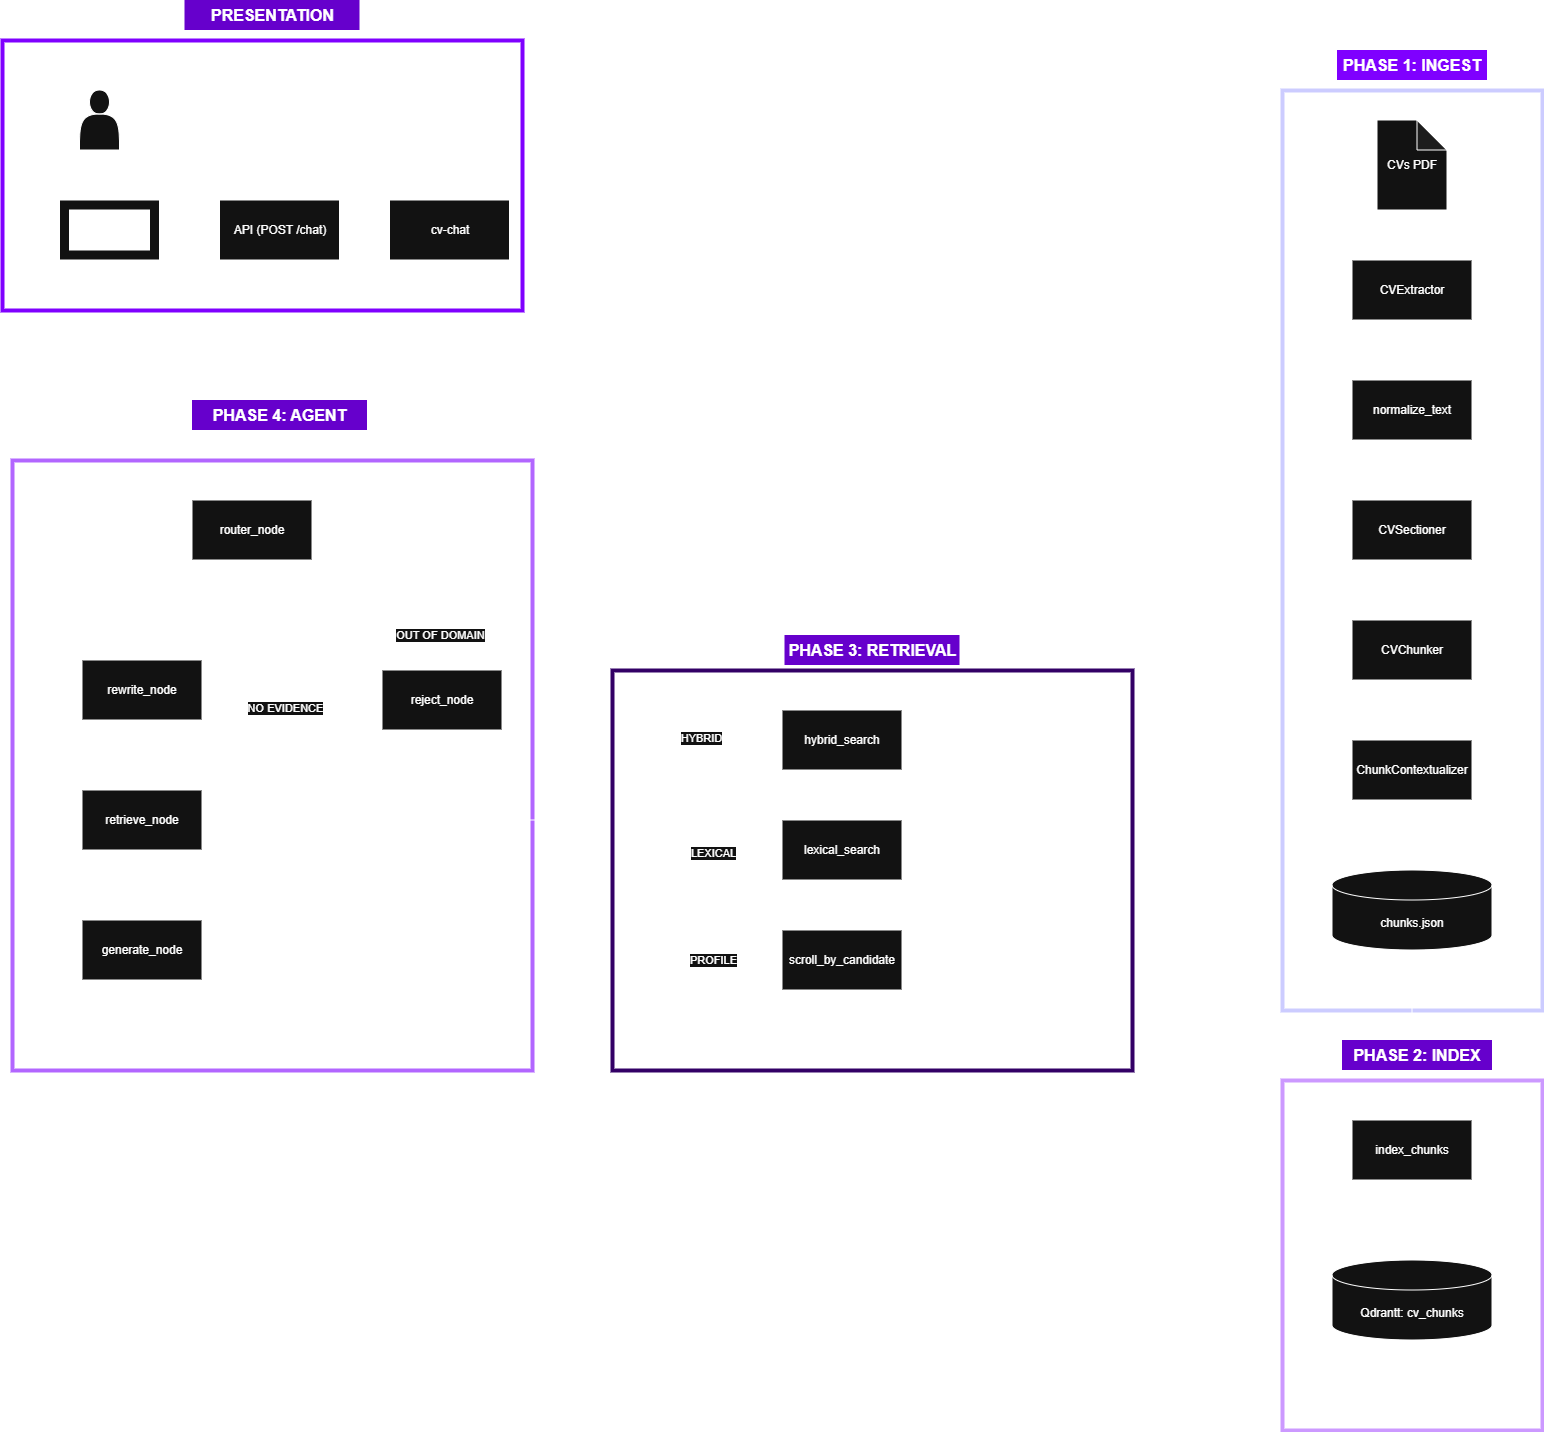

The diagram above was exported from draw.io. Its source (the exported page's mxGraphModel, read from the mxfile embedded in the PNG):
<mxGraphModel dx="2797" dy="651" grid="1" gridSize="10" guides="1" tooltips="1" connect="1" arrows="1" fold="1" page="1" pageScale="1" pageWidth="827" pageHeight="1169" background="none" math="0" shadow="0">
  <root>
    <mxCell id="0" />
    <mxCell id="1" parent="0" />
    <mxCell id="90YkpKQXFJCRzrHnk8Tl-67" edge="1" parent="1" source="90YkpKQXFJCRzrHnk8Tl-59" style="endArrow=classic;html=1;rounded=0;exitX=0.52;exitY=0.999;exitDx=0;exitDy=0;exitPerimeter=0;entryX=0.5;entryY=0;entryDx=0;entryDy=0;" target="90YkpKQXFJCRzrHnk8Tl-58" value="">
      <mxGeometry height="50" relative="1" width="50" as="geometry">
        <mxPoint x="-1260" y="450" as="sourcePoint" />
        <mxPoint x="-1210" y="400" as="targetPoint" />
      </mxGeometry>
    </mxCell>
    <mxCell id="90YkpKQXFJCRzrHnk8Tl-58" parent="1" style="rounded=0;whiteSpace=wrap;html=1;fillColor=none;fillStyle=auto;fontColor=#ffffff;strokeColor=light-dark(#A50040,#B266FF);strokeWidth=4;" value="" vertex="1">
      <mxGeometry height="610" width="520" x="-1560" y="520" as="geometry" />
    </mxCell>
    <mxCell id="90YkpKQXFJCRzrHnk8Tl-9" parent="1" style="rounded=0;whiteSpace=wrap;html=1;fillColor=light-dark(#FFFFFF,transparent);fillStyle=auto;fontColor=#ffffff;strokeColor=light-dark(#A50040,#CCCCFF);strokeWidth=4;" value="" vertex="1">
      <mxGeometry height="920" width="260" x="-290" y="150" as="geometry" />
    </mxCell>
    <mxCell id="90YkpKQXFJCRzrHnk8Tl-2" parent="1" style="rounded=0;whiteSpace=wrap;html=1;" value="CVExtractor" vertex="1">
      <mxGeometry height="60" width="120" x="-220" y="320" as="geometry" />
    </mxCell>
    <mxCell id="90YkpKQXFJCRzrHnk8Tl-3" parent="1" style="rounded=0;whiteSpace=wrap;html=1;" value="normalize_text" vertex="1">
      <mxGeometry height="60" width="120" x="-220" y="440" as="geometry" />
    </mxCell>
    <mxCell id="90YkpKQXFJCRzrHnk8Tl-4" parent="1" style="rounded=0;whiteSpace=wrap;html=1;" value="CVSectioner" vertex="1">
      <mxGeometry height="60" width="120" x="-220" y="560" as="geometry" />
    </mxCell>
    <mxCell id="90YkpKQXFJCRzrHnk8Tl-5" parent="1" style="rounded=0;whiteSpace=wrap;html=1;" value="CVChunker" vertex="1">
      <mxGeometry height="60" width="120" x="-220" y="680" as="geometry" />
    </mxCell>
    <mxCell id="90YkpKQXFJCRzrHnk8Tl-6" parent="1" style="rounded=0;whiteSpace=wrap;html=1;" value="ChunkContextualizer" vertex="1">
      <mxGeometry height="60" width="120" x="-220" y="800" as="geometry" />
    </mxCell>
    <mxCell id="90YkpKQXFJCRzrHnk8Tl-7" parent="1" style="shape=cylinder3;whiteSpace=wrap;html=1;boundedLbl=1;backgroundOutline=1;size=15;" value="chunks.json" vertex="1">
      <mxGeometry height="80" width="160" x="-240" y="930" as="geometry" />
    </mxCell>
    <mxCell id="90YkpKQXFJCRzrHnk8Tl-10" parent="1" style="rounded=0;whiteSpace=wrap;html=1;" value="index_chunks" vertex="1">
      <mxGeometry height="60" width="120" x="-220" y="1180" as="geometry" />
    </mxCell>
    <mxCell id="90YkpKQXFJCRzrHnk8Tl-11" parent="1" style="shape=cylinder3;whiteSpace=wrap;html=1;boundedLbl=1;backgroundOutline=1;size=15;" value="Qdrantt: cv_chunks" vertex="1">
      <mxGeometry height="80" width="160" x="-240" y="1320" as="geometry" />
    </mxCell>
    <mxCell id="90YkpKQXFJCRzrHnk8Tl-13" parent="1" style="rounded=0;whiteSpace=wrap;html=1;" value="router_node" vertex="1">
      <mxGeometry height="60" width="120" x="-1380" y="560" as="geometry" />
    </mxCell>
    <mxCell id="90YkpKQXFJCRzrHnk8Tl-15" parent="1" style="rounded=0;whiteSpace=wrap;html=1;" value="rewrite_node" vertex="1">
      <mxGeometry height="60" width="120" x="-1490" y="720" as="geometry" />
    </mxCell>
    <mxCell id="90YkpKQXFJCRzrHnk8Tl-16" parent="1" style="rounded=0;whiteSpace=wrap;html=1;" value="retrieve_node" vertex="1">
      <mxGeometry height="60" width="120" x="-1490" y="850" as="geometry" />
    </mxCell>
    <mxCell id="90YkpKQXFJCRzrHnk8Tl-17" parent="1" style="rounded=0;whiteSpace=wrap;html=1;" value="reject_node" vertex="1">
      <mxGeometry height="60" width="120" x="-1190" y="730" as="geometry" />
    </mxCell>
    <mxCell id="90YkpKQXFJCRzrHnk8Tl-18" parent="1" style="rounded=0;whiteSpace=wrap;html=1;" value="generate_node" vertex="1">
      <mxGeometry height="60" width="120" x="-1490" y="980" as="geometry" />
    </mxCell>
    <mxCell id="90YkpKQXFJCRzrHnk8Tl-19" parent="1" style="rounded=0;whiteSpace=wrap;html=1;" value="hybrid_search" vertex="1">
      <mxGeometry height="60" width="120" x="-790" y="770" as="geometry" />
    </mxCell>
    <mxCell id="90YkpKQXFJCRzrHnk8Tl-20" parent="1" style="rounded=0;whiteSpace=wrap;html=1;" value="lexical_search" vertex="1">
      <mxGeometry height="60" width="120" x="-790" y="880" as="geometry" />
    </mxCell>
    <mxCell id="90YkpKQXFJCRzrHnk8Tl-21" parent="1" style="rounded=0;whiteSpace=wrap;html=1;" value="scroll_by_candidate" vertex="1">
      <mxGeometry height="60" width="120" x="-790" y="990" as="geometry" />
    </mxCell>
    <mxCell id="90YkpKQXFJCRzrHnk8Tl-23" parent="1" style="shape=note;whiteSpace=wrap;html=1;backgroundOutline=1;darkOpacity=0.05;" value="CVs PDF" vertex="1">
      <mxGeometry height="90" width="70" x="-195" y="180" as="geometry" />
    </mxCell>
    <mxCell id="90YkpKQXFJCRzrHnk8Tl-24" edge="1" parent="1" source="90YkpKQXFJCRzrHnk8Tl-23" style="endArrow=classic;html=1;rounded=0;exitX=0.5;exitY=1;exitDx=0;exitDy=0;exitPerimeter=0;entryX=0.5;entryY=0;entryDx=0;entryDy=0;" target="90YkpKQXFJCRzrHnk8Tl-2" value="">
      <mxGeometry height="50" relative="1" width="50" as="geometry">
        <mxPoint x="-760" y="600" as="sourcePoint" />
        <mxPoint x="-710" y="550" as="targetPoint" />
      </mxGeometry>
    </mxCell>
    <mxCell id="90YkpKQXFJCRzrHnk8Tl-25" edge="1" parent="1" style="endArrow=classic;html=1;rounded=0;exitX=0.5;exitY=1;exitDx=0;exitDy=0;exitPerimeter=0;entryX=0.5;entryY=0;entryDx=0;entryDy=0;" target="90YkpKQXFJCRzrHnk8Tl-3" value="">
      <mxGeometry height="50" relative="1" width="50" as="geometry">
        <mxPoint x="-160.5" y="380" as="sourcePoint" />
        <mxPoint x="-160.5" y="430" as="targetPoint" />
      </mxGeometry>
    </mxCell>
    <mxCell id="90YkpKQXFJCRzrHnk8Tl-26" edge="1" parent="1" source="90YkpKQXFJCRzrHnk8Tl-3" style="endArrow=classic;html=1;rounded=0;exitX=0.5;exitY=1;exitDx=0;exitDy=0;" target="90YkpKQXFJCRzrHnk8Tl-4" value="">
      <mxGeometry height="50" relative="1" width="50" as="geometry">
        <mxPoint x="-530" y="500" as="sourcePoint" />
        <mxPoint x="-530" y="550" as="targetPoint" />
      </mxGeometry>
    </mxCell>
    <mxCell id="90YkpKQXFJCRzrHnk8Tl-27" edge="1" parent="1" source="90YkpKQXFJCRzrHnk8Tl-4" style="endArrow=classic;html=1;rounded=0;exitX=0.5;exitY=1;exitDx=0;exitDy=0;entryX=0.5;entryY=0;entryDx=0;entryDy=0;" target="90YkpKQXFJCRzrHnk8Tl-5" value="">
      <mxGeometry height="50" relative="1" width="50" as="geometry">
        <mxPoint x="-150" y="680" as="sourcePoint" />
        <mxPoint x="-100" y="630" as="targetPoint" />
      </mxGeometry>
    </mxCell>
    <mxCell id="90YkpKQXFJCRzrHnk8Tl-28" edge="1" parent="1" source="90YkpKQXFJCRzrHnk8Tl-5" style="endArrow=classic;html=1;rounded=0;exitX=0.5;exitY=1;exitDx=0;exitDy=0;entryX=0.5;entryY=0;entryDx=0;entryDy=0;" target="90YkpKQXFJCRzrHnk8Tl-6" value="">
      <mxGeometry height="50" relative="1" width="50" as="geometry">
        <mxPoint x="-430" y="700" as="sourcePoint" />
        <mxPoint x="-380" y="650" as="targetPoint" />
      </mxGeometry>
    </mxCell>
    <mxCell id="90YkpKQXFJCRzrHnk8Tl-29" edge="1" parent="1" source="90YkpKQXFJCRzrHnk8Tl-6" style="endArrow=classic;html=1;rounded=0;exitX=0.5;exitY=1;exitDx=0;exitDy=0;" target="90YkpKQXFJCRzrHnk8Tl-7" value="">
      <mxGeometry height="50" relative="1" width="50" as="geometry">
        <mxPoint x="-160" y="930" as="sourcePoint" />
        <mxPoint x="-110" y="880" as="targetPoint" />
      </mxGeometry>
    </mxCell>
    <mxCell id="90YkpKQXFJCRzrHnk8Tl-30" edge="1" parent="1" source="90YkpKQXFJCRzrHnk8Tl-7" style="endArrow=classic;html=1;rounded=0;exitX=0.5;exitY=1;exitDx=0;exitDy=0;exitPerimeter=0;" value="">
      <mxGeometry height="50" relative="1" width="50" as="geometry">
        <mxPoint x="-470" y="1130" as="sourcePoint" />
        <mxPoint x="-160" y="1180" as="targetPoint" />
      </mxGeometry>
    </mxCell>
    <mxCell id="90YkpKQXFJCRzrHnk8Tl-32" edge="1" parent="1" source="90YkpKQXFJCRzrHnk8Tl-10" style="endArrow=classic;html=1;rounded=0;exitX=0.5;exitY=1;exitDx=0;exitDy=0;" target="90YkpKQXFJCRzrHnk8Tl-11" value="">
      <mxGeometry height="50" relative="1" width="50" as="geometry">
        <mxPoint x="-30" y="1204" as="sourcePoint" />
        <mxPoint x="-110" y="1260" as="targetPoint" />
      </mxGeometry>
    </mxCell>
    <mxCell id="90YkpKQXFJCRzrHnk8Tl-33" edge="1" parent="1" source="90YkpKQXFJCRzrHnk8Tl-19" style="endArrow=classic;html=1;rounded=0;exitX=1;exitY=0.5;exitDx=0;exitDy=0;entryX=0;entryY=0.5;entryDx=0;entryDy=0;entryPerimeter=0;startArrow=classic;startFill=1;" target="90YkpKQXFJCRzrHnk8Tl-11" value="">
      <mxGeometry height="50" relative="1" width="50" as="geometry">
        <Array as="points">
          <mxPoint x="-460" y="800" />
          <mxPoint x="-460" y="890" />
          <mxPoint x="-460" y="1360" />
        </Array>
        <mxPoint x="-540" y="890" as="sourcePoint" />
        <mxPoint x="-490" y="840" as="targetPoint" />
      </mxGeometry>
    </mxCell>
    <mxCell id="90YkpKQXFJCRzrHnk8Tl-34" edge="1" parent="1" style="endArrow=classic;html=1;rounded=0;entryX=1;entryY=0.5;entryDx=0;entryDy=0;" target="90YkpKQXFJCRzrHnk8Tl-20" value="">
      <mxGeometry height="50" relative="1" width="50" as="geometry">
        <mxPoint x="-460" y="910" as="sourcePoint" />
        <mxPoint x="-640" y="1140" as="targetPoint" />
      </mxGeometry>
    </mxCell>
    <mxCell id="90YkpKQXFJCRzrHnk8Tl-35" edge="1" parent="1" style="endArrow=classic;html=1;rounded=0;entryX=1;entryY=0.5;entryDx=0;entryDy=0;" value="">
      <mxGeometry height="50" relative="1" width="50" as="geometry">
        <mxPoint x="-460" y="1019.71" as="sourcePoint" />
        <mxPoint x="-670" y="1019.71" as="targetPoint" />
      </mxGeometry>
    </mxCell>
    <mxCell id="90YkpKQXFJCRzrHnk8Tl-37" edge="1" parent="1" source="90YkpKQXFJCRzrHnk8Tl-13" style="endArrow=classic;html=1;rounded=0;exitX=0.5;exitY=1;exitDx=0;exitDy=0;entryX=0.5;entryY=0;entryDx=0;entryDy=0;" target="90YkpKQXFJCRzrHnk8Tl-15" value="">
      <mxGeometry height="50" relative="1" width="50" as="geometry">
        <Array as="points">
          <mxPoint x="-1320" y="660" />
          <mxPoint x="-1430" y="660" />
        </Array>
        <mxPoint x="-1200" y="730" as="sourcePoint" />
        <mxPoint x="-1430" y="700" as="targetPoint" />
      </mxGeometry>
    </mxCell>
    <mxCell id="90YkpKQXFJCRzrHnk8Tl-39" edge="1" parent="1" source="90YkpKQXFJCRzrHnk8Tl-15" style="endArrow=classic;html=1;rounded=0;exitX=0.5;exitY=1;exitDx=0;exitDy=0;" target="90YkpKQXFJCRzrHnk8Tl-16" value="">
      <mxGeometry height="50" relative="1" width="50" as="geometry">
        <mxPoint x="-1330" y="795" as="sourcePoint" />
        <mxPoint x="-1330" y="865" as="targetPoint" />
      </mxGeometry>
    </mxCell>
    <mxCell id="90YkpKQXFJCRzrHnk8Tl-40" edge="1" parent="1" source="90YkpKQXFJCRzrHnk8Tl-16" style="endArrow=classic;html=1;rounded=0;exitX=0.5;exitY=1;exitDx=0;exitDy=0;entryX=0.5;entryY=0;entryDx=0;entryDy=0;" target="90YkpKQXFJCRzrHnk8Tl-18" value="">
      <mxGeometry height="50" relative="1" width="50" as="geometry">
        <mxPoint x="-1330" y="960" as="sourcePoint" />
        <mxPoint x="-1280" y="910" as="targetPoint" />
      </mxGeometry>
    </mxCell>
    <mxCell id="90YkpKQXFJCRzrHnk8Tl-41" edge="1" parent="1" style="endArrow=classic;html=1;rounded=0;entryX=0.5;entryY=0;entryDx=0;entryDy=0;dashed=1;" target="90YkpKQXFJCRzrHnk8Tl-17" value="">
      <mxGeometry height="50" relative="1" width="50" as="geometry">
        <Array as="points">
          <mxPoint x="-1130" y="660" />
        </Array>
        <mxPoint x="-1320" y="660" as="sourcePoint" />
        <mxPoint x="-1170" y="660" as="targetPoint" />
      </mxGeometry>
    </mxCell>
    <mxCell id="90YkpKQXFJCRzrHnk8Tl-42" connectable="0" parent="90YkpKQXFJCRzrHnk8Tl-41" style="edgeLabel;html=1;align=center;verticalAlign=middle;resizable=0;points=[];" value="OUT OF DOMAIN" vertex="1">
      <mxGeometry relative="1" x="0.7286" y="-2" as="geometry">
        <mxPoint as="offset" />
      </mxGeometry>
    </mxCell>
    <mxCell id="90YkpKQXFJCRzrHnk8Tl-43" edge="1" parent="1" source="90YkpKQXFJCRzrHnk8Tl-16" style="endArrow=classic;html=1;rounded=0;exitX=1;exitY=0.5;exitDx=0;exitDy=0;entryX=0;entryY=0.5;entryDx=0;entryDy=0;edgeStyle=orthogonalEdgeStyle;curved=1;dashed=1;" target="90YkpKQXFJCRzrHnk8Tl-17" value="">
      <mxGeometry height="50" relative="1" width="50" as="geometry">
        <Array as="points">
          <mxPoint x="-1350" y="880" />
          <mxPoint x="-1350" y="760" />
        </Array>
        <mxPoint x="-1350" y="840" as="sourcePoint" />
        <mxPoint x="-1300" y="790" as="targetPoint" />
      </mxGeometry>
    </mxCell>
    <mxCell id="90YkpKQXFJCRzrHnk8Tl-44" connectable="0" parent="90YkpKQXFJCRzrHnk8Tl-43" style="edgeLabel;html=1;align=center;verticalAlign=middle;resizable=0;points=[];" value="NO EVIDENCE" vertex="1">
      <mxGeometry relative="1" x="0.3533" y="-8" as="geometry">
        <mxPoint as="offset" />
      </mxGeometry>
    </mxCell>
    <mxCell id="90YkpKQXFJCRzrHnk8Tl-45" edge="1" parent="1" source="90YkpKQXFJCRzrHnk8Tl-16" style="endArrow=classic;html=1;rounded=0;exitX=1;exitY=0.5;exitDx=0;exitDy=0;entryX=0;entryY=0.5;entryDx=0;entryDy=0;" target="90YkpKQXFJCRzrHnk8Tl-19" value="">
      <mxGeometry height="50" relative="1" width="50" as="geometry">
        <Array as="points">
          <mxPoint x="-920" y="880" />
          <mxPoint x="-920" y="800" />
        </Array>
        <mxPoint x="-1180" y="960" as="sourcePoint" />
        <mxPoint x="-1130" y="910" as="targetPoint" />
      </mxGeometry>
    </mxCell>
    <mxCell id="90YkpKQXFJCRzrHnk8Tl-48" connectable="0" parent="90YkpKQXFJCRzrHnk8Tl-45" style="edgeLabel;html=1;align=center;verticalAlign=middle;resizable=0;points=[];" value="HYBRID" vertex="1">
      <mxGeometry relative="1" x="0.7516" y="2" as="geometry">
        <mxPoint as="offset" />
      </mxGeometry>
    </mxCell>
    <mxCell id="90YkpKQXFJCRzrHnk8Tl-46" edge="1" parent="1" style="endArrow=classic;html=1;rounded=0;entryX=-0.011;entryY=0.569;entryDx=0;entryDy=0;entryPerimeter=0;" target="90YkpKQXFJCRzrHnk8Tl-20" value="">
      <mxGeometry height="50" relative="1" width="50" as="geometry">
        <Array as="points">
          <mxPoint x="-920" y="914" />
        </Array>
        <mxPoint x="-920" y="880" as="sourcePoint" />
        <mxPoint x="-800" y="950" as="targetPoint" />
      </mxGeometry>
    </mxCell>
    <mxCell id="90YkpKQXFJCRzrHnk8Tl-49" connectable="0" parent="90YkpKQXFJCRzrHnk8Tl-46" style="edgeLabel;html=1;align=center;verticalAlign=middle;resizable=0;points=[];" value="LEXICAL" vertex="1">
      <mxGeometry relative="1" x="0.0099" y="1" as="geometry">
        <mxPoint x="12" as="offset" />
      </mxGeometry>
    </mxCell>
    <mxCell id="90YkpKQXFJCRzrHnk8Tl-47" edge="1" parent="1" style="endArrow=classic;html=1;rounded=0;entryX=0;entryY=0.5;entryDx=0;entryDy=0;" target="90YkpKQXFJCRzrHnk8Tl-21" value="">
      <mxGeometry height="50" relative="1" width="50" as="geometry">
        <Array as="points">
          <mxPoint x="-920" y="1020" />
        </Array>
        <mxPoint x="-920" y="910" as="sourcePoint" />
        <mxPoint x="-850" y="970" as="targetPoint" />
      </mxGeometry>
    </mxCell>
    <mxCell id="90YkpKQXFJCRzrHnk8Tl-50" connectable="0" parent="90YkpKQXFJCRzrHnk8Tl-47" style="edgeLabel;html=1;align=center;verticalAlign=middle;resizable=0;points=[];" value="PROFILE" vertex="1">
      <mxGeometry relative="1" x="0.4179" as="geometry">
        <mxPoint as="offset" />
      </mxGeometry>
    </mxCell>
    <mxCell id="90YkpKQXFJCRzrHnk8Tl-51" parent="1" style="verticalLabelPosition=bottom;verticalAlign=top;html=1;shape=mxgraph.basic.frame;dx=10;whiteSpace=wrap;" value="" vertex="1">
      <mxGeometry height="60" width="100" x="-1512.5" y="260" as="geometry" />
    </mxCell>
    <mxCell id="90YkpKQXFJCRzrHnk8Tl-53" parent="1" style="text;html=1;whiteSpace=wrap;strokeColor=none;fillColor=none;align=center;verticalAlign=middle;rounded=0;" value="CHAINLIT UI" vertex="1">
      <mxGeometry height="30" width="60" x="-1492.5" y="275" as="geometry" />
    </mxCell>
    <mxCell id="90YkpKQXFJCRzrHnk8Tl-54" parent="1" style="rounded=0;whiteSpace=wrap;html=1;" value="cv-chat" vertex="1">
      <mxGeometry height="60" width="120" x="-1182.5" y="260" as="geometry" />
    </mxCell>
    <mxCell id="90YkpKQXFJCRzrHnk8Tl-55" parent="1" style="rounded=0;whiteSpace=wrap;html=1;" value="API (POST /chat)" vertex="1">
      <mxGeometry height="60" width="120" x="-1352.5" y="260" as="geometry" />
    </mxCell>
    <mxCell id="90YkpKQXFJCRzrHnk8Tl-56" parent="1" style="shape=actor;whiteSpace=wrap;html=1;" value="" vertex="1">
      <mxGeometry height="60" width="40" x="-1492.5" y="150" as="geometry" />
    </mxCell>
    <mxCell id="90YkpKQXFJCRzrHnk8Tl-57" parent="1" style="rounded=0;whiteSpace=wrap;html=1;fillColor=none;fillStyle=auto;fontColor=#ffffff;strokeColor=light-dark(#A50040,#CC99FF);strokeWidth=4;" value="" vertex="1">
      <mxGeometry height="350" width="260" x="-290" y="1140" as="geometry" />
    </mxCell>
    <mxCell id="90YkpKQXFJCRzrHnk8Tl-59" parent="1" style="rounded=0;whiteSpace=wrap;html=1;fillColor=none;fillStyle=auto;fontColor=#ffffff;strokeColor=light-dark(#A50040,#7F00FF);strokeWidth=4;" value="" vertex="1">
      <mxGeometry height="270" width="520" x="-1570" y="100" as="geometry" />
    </mxCell>
    <mxCell id="90YkpKQXFJCRzrHnk8Tl-60" parent="1" style="rounded=0;whiteSpace=wrap;html=1;fillColor=none;fillStyle=auto;fontColor=#ffffff;strokeColor=light-dark(#A50040,#330066);strokeWidth=4;" value="" vertex="1">
      <mxGeometry height="400" width="520" x="-960" y="730" as="geometry" />
    </mxCell>
    <mxCell id="90YkpKQXFJCRzrHnk8Tl-61" parent="1" style="text;html=1;whiteSpace=wrap;strokeColor=none;fillColor=light-dark(transparent,#7F00FF);align=center;verticalAlign=middle;rounded=0;fontSize=16;fontStyle=1" value="PHASE 1: INGEST" vertex="1">
      <mxGeometry height="30" width="150" x="-235" y="110" as="geometry" />
    </mxCell>
    <mxCell id="90YkpKQXFJCRzrHnk8Tl-63" parent="1" style="text;html=1;whiteSpace=wrap;strokeColor=none;fillColor=light-dark(transparent,#6600CC);align=center;verticalAlign=middle;rounded=0;fontSize=16;fontStyle=1" value="PHASE 2: INDEX" vertex="1">
      <mxGeometry height="30" width="150" x="-230" y="1100" as="geometry" />
    </mxCell>
    <mxCell id="90YkpKQXFJCRzrHnk8Tl-64" parent="1" style="text;html=1;whiteSpace=wrap;strokeColor=none;fillColor=light-dark(#FFFFFF,#6600CC);align=center;verticalAlign=middle;rounded=0;fontSize=16;fontStyle=1;textShadow=0;" value="PHASE 3: RETRIEVAL" vertex="1">
      <mxGeometry height="30" width="175" x="-787.5" y="695" as="geometry" />
    </mxCell>
    <mxCell id="90YkpKQXFJCRzrHnk8Tl-65" parent="1" style="text;html=1;whiteSpace=wrap;strokeColor=none;fillColor=light-dark(#FFFFFF,#6600CC);align=center;verticalAlign=middle;rounded=0;fontSize=16;fontStyle=1;textShadow=0;" value="PHASE 4: AGENT" vertex="1">
      <mxGeometry height="30" width="175" x="-1380" y="460" as="geometry" />
    </mxCell>
    <mxCell id="90YkpKQXFJCRzrHnk8Tl-66" parent="1" style="text;html=1;whiteSpace=wrap;strokeColor=none;fillColor=light-dark(#FFFFFF,#6600CC);align=center;verticalAlign=middle;rounded=0;fontSize=16;fontStyle=1;textShadow=0;" value="PRESENTATION" vertex="1">
      <mxGeometry height="30" width="175" x="-1387.5" y="60" as="geometry" />
    </mxCell>
  </root>
</mxGraphModel>